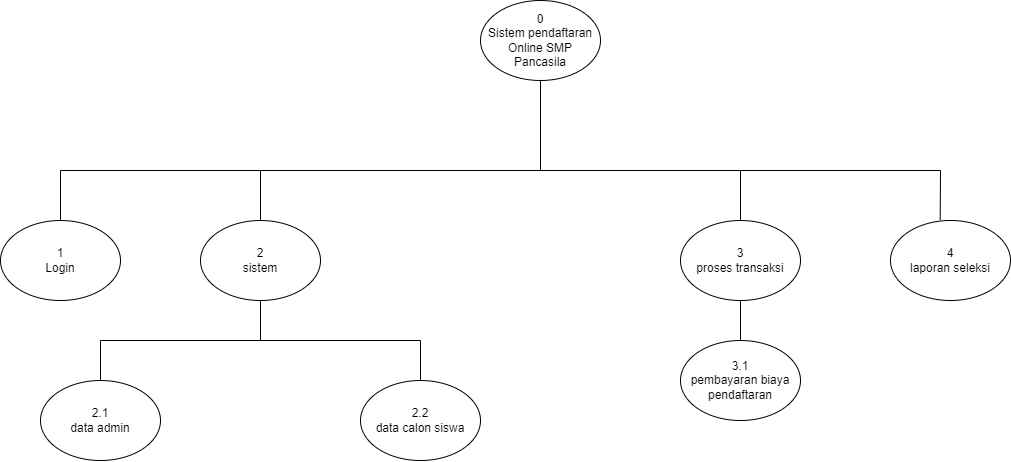

The diagram above was exported from draw.io. Its source (the exported page's mxGraphModel, read from the mxfile embedded in the PNG):
<mxGraphModel dx="1009" dy="612" grid="1" gridSize="10" guides="1" tooltips="1" connect="1" arrows="1" fold="1" page="1" pageScale="1" pageWidth="827" pageHeight="1169" math="0" shadow="0">
  <root>
    <mxCell id="0" />
    <mxCell id="1" parent="0" />
    <mxCell id="EIKWkE-YdxXXJtSby7oL-1" value="3&lt;br&gt;proses transaksi" style="ellipse;whiteSpace=wrap;html=1;" parent="1" vertex="1">
      <mxGeometry x="700" y="250" width="120" height="80" as="geometry" />
    </mxCell>
    <mxCell id="EIKWkE-YdxXXJtSby7oL-2" value="" style="endArrow=none;html=1;rounded=0;entryX=0.5;entryY=1;entryDx=0;entryDy=0;" parent="1" target="EIKWkE-YdxXXJtSby7oL-6" edge="1">
      <mxGeometry width="50" height="50" relative="1" as="geometry">
        <mxPoint x="560" y="200" as="sourcePoint" />
        <mxPoint x="420" y="170" as="targetPoint" />
      </mxGeometry>
    </mxCell>
    <mxCell id="EIKWkE-YdxXXJtSby7oL-3" value="1&lt;br&gt;Login" style="ellipse;whiteSpace=wrap;html=1;" parent="1" vertex="1">
      <mxGeometry x="20" y="250" width="120" height="80" as="geometry" />
    </mxCell>
    <mxCell id="EIKWkE-YdxXXJtSby7oL-4" value="" style="endArrow=none;html=1;rounded=0;" parent="1" edge="1">
      <mxGeometry width="50" height="50" relative="1" as="geometry">
        <mxPoint x="80" y="200" as="sourcePoint" />
        <mxPoint x="960" y="200" as="targetPoint" />
        <Array as="points">
          <mxPoint x="560" y="200" />
        </Array>
      </mxGeometry>
    </mxCell>
    <mxCell id="EIKWkE-YdxXXJtSby7oL-5" value="2&lt;br&gt;sistem" style="ellipse;whiteSpace=wrap;html=1;" parent="1" vertex="1">
      <mxGeometry x="220" y="250" width="120" height="80" as="geometry" />
    </mxCell>
    <mxCell id="EIKWkE-YdxXXJtSby7oL-6" value="" style="ellipse;whiteSpace=wrap;html=1;" parent="1" vertex="1">
      <mxGeometry x="500" y="30" width="120" height="80" as="geometry" />
    </mxCell>
    <mxCell id="EIKWkE-YdxXXJtSby7oL-8" value="4&lt;br&gt;laporan seleksi" style="ellipse;whiteSpace=wrap;html=1;" parent="1" vertex="1">
      <mxGeometry x="910" y="250" width="120" height="80" as="geometry" />
    </mxCell>
    <mxCell id="EIKWkE-YdxXXJtSby7oL-10" value="0&lt;br&gt;Sistem pendaftaran Online SMP Pancasila" style="text;html=1;strokeColor=none;fillColor=none;align=center;verticalAlign=middle;whiteSpace=wrap;rounded=0;" parent="1" vertex="1">
      <mxGeometry x="505" y="42.5" width="110" height="55" as="geometry" />
    </mxCell>
    <mxCell id="EIKWkE-YdxXXJtSby7oL-11" value="" style="endArrow=none;html=1;rounded=0;entryX=0.5;entryY=1;entryDx=0;entryDy=0;" parent="1" target="EIKWkE-YdxXXJtSby7oL-1" edge="1">
      <mxGeometry width="50" height="50" relative="1" as="geometry">
        <mxPoint x="760" y="370" as="sourcePoint" />
        <mxPoint x="650" y="190" as="targetPoint" />
      </mxGeometry>
    </mxCell>
    <mxCell id="EIKWkE-YdxXXJtSby7oL-12" value="" style="endArrow=none;html=1;rounded=0;entryX=0.5;entryY=1;entryDx=0;entryDy=0;" parent="1" target="EIKWkE-YdxXXJtSby7oL-5" edge="1">
      <mxGeometry width="50" height="50" relative="1" as="geometry">
        <mxPoint x="280" y="370" as="sourcePoint" />
        <mxPoint x="450" y="310" as="targetPoint" />
      </mxGeometry>
    </mxCell>
    <mxCell id="EIKWkE-YdxXXJtSby7oL-13" value="" style="endArrow=none;html=1;rounded=0;" parent="1" edge="1">
      <mxGeometry width="50" height="50" relative="1" as="geometry">
        <mxPoint x="120" y="370" as="sourcePoint" />
        <mxPoint x="440" y="370" as="targetPoint" />
      </mxGeometry>
    </mxCell>
    <mxCell id="EIKWkE-YdxXXJtSby7oL-14" value="2.1&lt;br&gt;data admin" style="ellipse;whiteSpace=wrap;html=1;" parent="1" vertex="1">
      <mxGeometry x="60" y="410" width="120" height="80" as="geometry" />
    </mxCell>
    <mxCell id="EIKWkE-YdxXXJtSby7oL-15" value="2.2&lt;br&gt;data calon siswa" style="ellipse;whiteSpace=wrap;html=1;" parent="1" vertex="1">
      <mxGeometry x="380" y="410" width="120" height="80" as="geometry" />
    </mxCell>
    <mxCell id="EIKWkE-YdxXXJtSby7oL-16" value="" style="endArrow=none;html=1;rounded=0;exitX=0.5;exitY=0;exitDx=0;exitDy=0;" parent="1" source="EIKWkE-YdxXXJtSby7oL-14" edge="1">
      <mxGeometry width="50" height="50" relative="1" as="geometry">
        <mxPoint x="400" y="360" as="sourcePoint" />
        <mxPoint x="120" y="370" as="targetPoint" />
      </mxGeometry>
    </mxCell>
    <mxCell id="EIKWkE-YdxXXJtSby7oL-18" value="" style="endArrow=none;html=1;rounded=0;" parent="1" edge="1">
      <mxGeometry width="50" height="50" relative="1" as="geometry">
        <mxPoint x="440" y="410" as="sourcePoint" />
        <mxPoint x="440" y="370" as="targetPoint" />
      </mxGeometry>
    </mxCell>
    <mxCell id="EIKWkE-YdxXXJtSby7oL-26" value="3.1&lt;br&gt;pembayaran biaya pendaftaran" style="ellipse;whiteSpace=wrap;html=1;" parent="1" vertex="1">
      <mxGeometry x="700" y="370" width="120" height="80" as="geometry" />
    </mxCell>
    <mxCell id="EIKWkE-YdxXXJtSby7oL-27" value="" style="endArrow=none;html=1;rounded=0;exitX=0.414;exitY=-0.004;exitDx=0;exitDy=0;exitPerimeter=0;" parent="1" source="EIKWkE-YdxXXJtSby7oL-8" edge="1">
      <mxGeometry width="50" height="50" relative="1" as="geometry">
        <mxPoint x="660" y="430" as="sourcePoint" />
        <mxPoint x="960" y="200" as="targetPoint" />
      </mxGeometry>
    </mxCell>
    <mxCell id="EIKWkE-YdxXXJtSby7oL-28" value="" style="endArrow=none;html=1;rounded=0;exitX=0.5;exitY=0;exitDx=0;exitDy=0;" parent="1" source="EIKWkE-YdxXXJtSby7oL-1" edge="1">
      <mxGeometry width="50" height="50" relative="1" as="geometry">
        <mxPoint x="660" y="430" as="sourcePoint" />
        <mxPoint x="760" y="200" as="targetPoint" />
      </mxGeometry>
    </mxCell>
    <mxCell id="EIKWkE-YdxXXJtSby7oL-29" value="" style="endArrow=none;html=1;rounded=0;exitX=0.5;exitY=0;exitDx=0;exitDy=0;" parent="1" source="EIKWkE-YdxXXJtSby7oL-5" edge="1">
      <mxGeometry width="50" height="50" relative="1" as="geometry">
        <mxPoint x="600" y="420" as="sourcePoint" />
        <mxPoint x="280" y="200" as="targetPoint" />
      </mxGeometry>
    </mxCell>
    <mxCell id="EIKWkE-YdxXXJtSby7oL-30" value="" style="endArrow=none;html=1;rounded=0;" parent="1" source="EIKWkE-YdxXXJtSby7oL-3" edge="1">
      <mxGeometry width="50" height="50" relative="1" as="geometry">
        <mxPoint x="420" y="420" as="sourcePoint" />
        <mxPoint x="80" y="200" as="targetPoint" />
      </mxGeometry>
    </mxCell>
  </root>
</mxGraphModel>